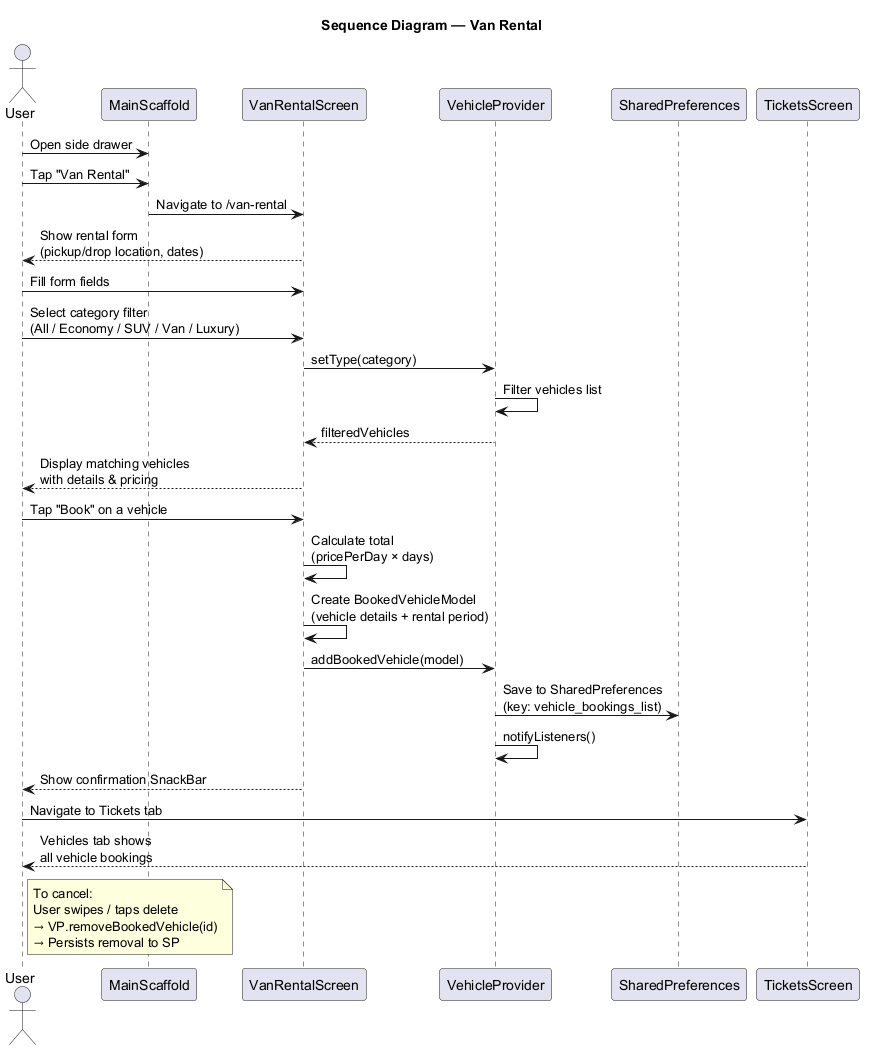

The diagram above was rendered by PlantUML. Its source (embedded in the PNG):
@startuml SkyTrip_Sequence_VanRental

title Sequence Diagram — Van Rental

actor User
participant "MainScaffold" as MS
participant "VanRentalScreen" as VRS
participant "VehicleProvider" as VP
participant "SharedPreferences" as SP
participant "TicketsScreen" as TS

User -> MS : Open side drawer
User -> MS : Tap "Van Rental"
MS -> VRS : Navigate to /van-rental

VRS --> User : Show rental form\n(pickup/drop location, dates)

User -> VRS : Fill form fields
User -> VRS : Select category filter\n(All / Economy / SUV / Van / Luxury)
VRS -> VP : setType(category)
VP -> VP : Filter vehicles list
VP --> VRS : filteredVehicles
VRS --> User : Display matching vehicles\nwith details & pricing

User -> VRS : Tap "Book" on a vehicle
VRS -> VRS : Calculate total\n(pricePerDay × days)
VRS -> VRS : Create BookedVehicleModel\n(vehicle details + rental period)
VRS -> VP : addBookedVehicle(model)
VP -> SP : Save to SharedPreferences\n(key: vehicle_bookings_list)
VP -> VP : notifyListeners()
VRS --> User : Show confirmation SnackBar

User -> TS : Navigate to Tickets tab
TS --> User : Vehicles tab shows\nall vehicle bookings

note right of User
  To cancel:
  User swipes / taps delete
  → VP.removeBookedVehicle(id)
  → Persists removal to SP
end note

@enduml